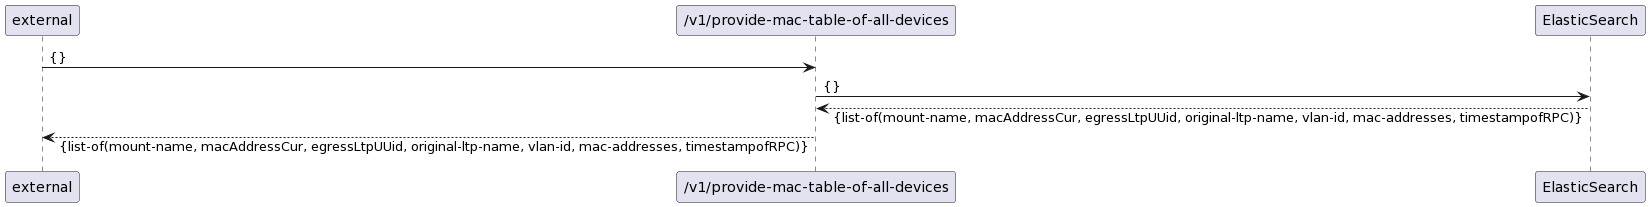

The diagram above was rendered by PlantUML. Its source (embedded in the PNG):
@startuml
skinparam responseMessageBelowArrow true

"external" -> "/v1/provide-mac-table-of-all-devices": {}

"/v1/provide-mac-table-of-all-devices" -> "ElasticSearch": {}
"ElasticSearch" --> "/v1/provide-mac-table-of-all-devices": {list-of(mount-name, macAddressCur, egressLtpUUid, original-ltp-name, vlan-id, mac-addresses, timestampofRPC)}

"/v1/provide-mac-table-of-all-devices" --> "external": {list-of(mount-name, macAddressCur, egressLtpUUid, original-ltp-name, vlan-id, mac-addresses, timestampofRPC)}
@enduml